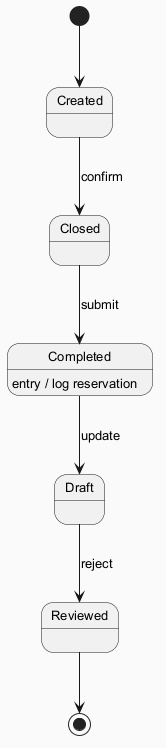

The diagram above was rendered by PlantUML. Its source (embedded in the PNG):
@startuml
skinparam backgroundColor #FAFAFA
skinparam classBackgroundColor #FFF3E0
skinparam classBorderColor #E65100
skinparam defaultFontSize 13
[*] --> Created
Created --> Closed : confirm
Closed --> Completed : submit
Completed --> Draft : update
Completed : entry / log reservation
Draft --> Reviewed : reject
Reviewed --> [*]
@enduml